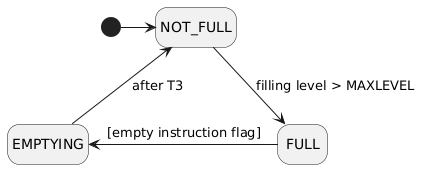

The diagram above was rendered by PlantUML. Its source (embedded in the PNG):
@startuml
hide empty description

state NOT_FULL

state FULL

state EMPTYING



[*] -right-> NOT_FULL
NOT_FULL -down-> FULL : filling level > MAXLEVEL
FULL -left-> EMPTYING : [empty instruction flag]
EMPTYING -up-> NOT_FULL : after T3
@enduml